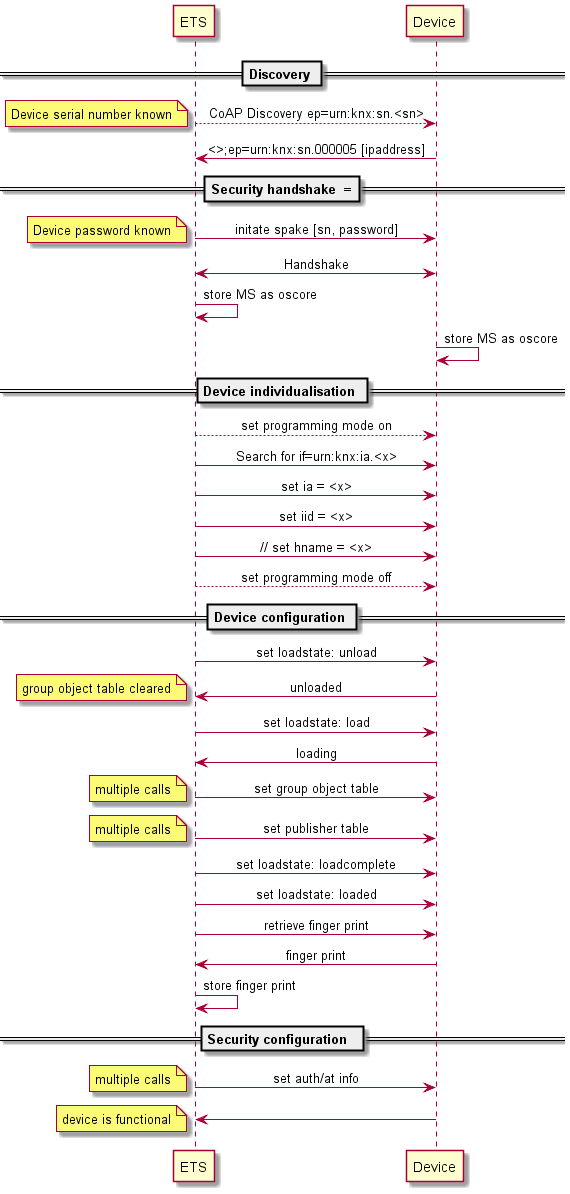

The diagram above was rendered by PlantUML. Its source (embedded in the PNG):
@startuml
skinparam sequenceMessageAlign center

== Discovery ==

ETS --> Device: CoAP Discovery ep=urn:knx:sn.<sn>
note left : Device serial number known
ETS <- Device: <>;ep=urn:knx:sn.000005 [ipaddress]

== Security handshake  ===
ETS -> Device: initate spake [sn, password]
note left : Device password known
ETS <-> Device: Handshake
ETS -> ETS : store MS as oscore 
Device -> Device : store MS as oscore 

== Device individualisation ==
ETS --> Device: set programming mode on
ETS -> Device: Search for if=urn:knx:ia.<x>
ETS -> Device: set ia = <x>
ETS -> Device: set iid = <x>
ETS -> Device: // set hname = <x>
ETS --> Device: set programming mode off

== Device configuration ==
ETS -> Device: set loadstate: unload 
ETS <- Device: unloaded
note left : group object table cleared
ETS -> Device: set loadstate: load 
ETS <- Device: loading

ETS -> Device: set group object table
note left : multiple calls
ETS -> Device: set publisher table
note left : multiple calls
ETS -> Device: set loadstate: loadcomplete 
ETS -> Device: set loadstate: loaded


ETS -> Device: retrieve finger print
ETS <- Device: finger print
ETS -> ETS: store finger print

== Security configuration  ==
ETS -> Device: set auth/at info
note left : multiple calls
ETS <- Device: 

note left : device is functional
@enduml